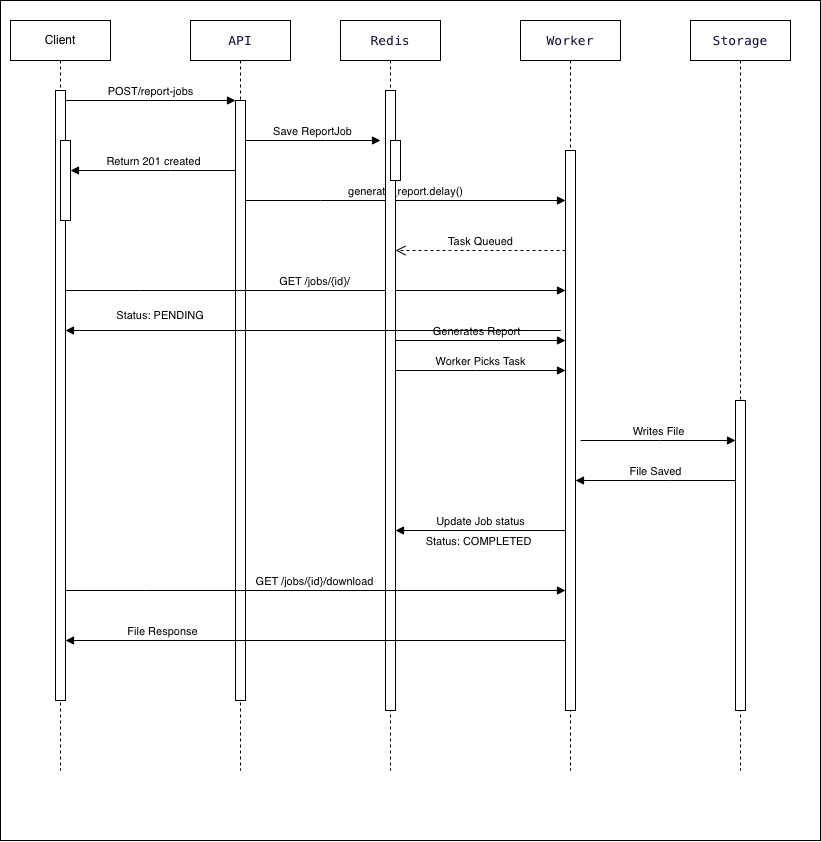

The diagram above was exported from draw.io. Its source (the exported page's mxGraphModel, read from the mxfile embedded in the PNG):
<mxGraphModel dx="1720" dy="993" grid="1" gridSize="10" guides="1" tooltips="1" connect="1" arrows="1" fold="1" page="1" pageScale="1" pageWidth="850" pageHeight="1100" math="0" shadow="0">
  <root>
    <mxCell id="0" />
    <mxCell id="1" parent="0" />
    <mxCell id="GIQ6Z3gq982U0gtImxNq-33" parent="1" style="rounded=0;whiteSpace=wrap;html=1;" value="" vertex="1">
      <mxGeometry height="840" width="820" x="40" y="90" as="geometry" />
    </mxCell>
    <mxCell id="GIQ6Z3gq982U0gtImxNq-20" edge="1" parent="1" style="html=1;verticalAlign=bottom;endArrow=block;edgeStyle=elbowEdgeStyle;elbow=vertical;curved=0;rounded=0;" target="GIQ6Z3gq982U0gtImxNq-6" value="Generates Report">
      <mxGeometry relative="1" as="geometry">
        <Array as="points">
          <mxPoint x="505" y="430" />
        </Array>
        <mxPoint x="425" y="430" as="sourcePoint" />
        <mxPoint x="590" y="430" as="targetPoint" />
      </mxGeometry>
    </mxCell>
    <mxCell id="GIQ6Z3gq982U0gtImxNq-32" connectable="0" parent="1" style="group;labelBackgroundColor=#FFFFFF;labelBorderColor=#0C0C3D;" value="" vertex="1">
      <mxGeometry height="750" width="800" x="50" y="110" as="geometry" />
    </mxCell>
    <mxCell id="aM9ryv3xv72pqoxQDRHE-5" parent="GIQ6Z3gq982U0gtImxNq-32" style="shape=umlLifeline;perimeter=lifelinePerimeter;whiteSpace=wrap;html=1;container=0;dropTarget=0;collapsible=0;recursiveResize=0;outlineConnect=0;portConstraint=eastwest;newEdgeStyle={&quot;edgeStyle&quot;:&quot;elbowEdgeStyle&quot;,&quot;elbow&quot;:&quot;vertical&quot;,&quot;curved&quot;:0,&quot;rounded&quot;:0};" value="&lt;pre style=&quot;font-variant-numeric: normal; font-variant-east-asian: normal; font-variant-alternates: normal; font-size-adjust: none; font-language-override: normal; font-kerning: auto; font-optical-sizing: auto; font-feature-settings: normal; font-variation-settings: normal; font-variant-position: normal; font-variant-emoji: normal; font-stretch: normal; font-size: 13px; line-height: 22px; font-family: Menlo, Monaco, Consolas, &amp;quot;Cascadia Mono&amp;quot;, &amp;quot;Ubuntu Mono&amp;quot;, &amp;quot;DejaVu Sans Mono&amp;quot;, &amp;quot;Liberation Mono&amp;quot;, &amp;quot;JetBrains Mono&amp;quot;, &amp;quot;Fira Code&amp;quot;, Cousine, &amp;quot;Roboto Mono&amp;quot;, &amp;quot;Courier New&amp;quot;, Courier, sans-serif, system-ui; overflow: auto; text-wrap-mode: wrap; word-break: break-all; padding: 16px; text-align: start; margin: 0px !important;&quot;&gt;&lt;font style=&quot;color: rgb(12, 12, 61);&quot;&gt;API&lt;/font&gt;&lt;/pre&gt;" vertex="1">
      <mxGeometry height="750" width="100" x="180" as="geometry" />
    </mxCell>
    <mxCell id="aM9ryv3xv72pqoxQDRHE-6" parent="aM9ryv3xv72pqoxQDRHE-5" style="html=1;points=[];perimeter=orthogonalPerimeter;outlineConnect=0;targetShapes=umlLifeline;portConstraint=eastwest;newEdgeStyle={&quot;edgeStyle&quot;:&quot;elbowEdgeStyle&quot;,&quot;elbow&quot;:&quot;vertical&quot;,&quot;curved&quot;:0,&quot;rounded&quot;:0};" value="" vertex="1">
      <mxGeometry height="600" width="10" x="45" y="80" as="geometry" />
    </mxCell>
    <mxCell id="aM9ryv3xv72pqoxQDRHE-7" edge="1" parent="GIQ6Z3gq982U0gtImxNq-32" source="aM9ryv3xv72pqoxQDRHE-2" style="html=1;verticalAlign=bottom;endArrow=block;edgeStyle=elbowEdgeStyle;elbow=vertical;curved=0;rounded=0;" target="aM9ryv3xv72pqoxQDRHE-6" value="POST/report-jobs">
      <mxGeometry relative="1" as="geometry">
        <Array as="points">
          <mxPoint x="140" y="80" />
        </Array>
        <mxPoint x="155" y="90" as="sourcePoint" />
      </mxGeometry>
    </mxCell>
    <mxCell id="GIQ6Z3gq982U0gtImxNq-15" edge="1" parent="GIQ6Z3gq982U0gtImxNq-32" source="aM9ryv3xv72pqoxQDRHE-6" style="html=1;verticalAlign=bottom;endArrow=block;edgeStyle=elbowEdgeStyle;elbow=vertical;curved=0;rounded=0;" target="GIQ6Z3gq982U0gtImxNq-6" value="generate_report.delay()">
      <mxGeometry relative="1" as="geometry">
        <Array as="points">
          <mxPoint x="310" y="180" />
        </Array>
        <mxPoint x="240" y="180" as="sourcePoint" />
        <mxPoint x="365" y="180" as="targetPoint" />
      </mxGeometry>
    </mxCell>
    <mxCell id="aM9ryv3xv72pqoxQDRHE-1" parent="GIQ6Z3gq982U0gtImxNq-32" style="shape=umlLifeline;perimeter=lifelinePerimeter;whiteSpace=wrap;html=1;container=0;dropTarget=0;collapsible=0;recursiveResize=0;outlineConnect=0;portConstraint=eastwest;newEdgeStyle={&quot;edgeStyle&quot;:&quot;elbowEdgeStyle&quot;,&quot;elbow&quot;:&quot;vertical&quot;,&quot;curved&quot;:0,&quot;rounded&quot;:0};" value="Client" vertex="1">
      <mxGeometry height="750" width="100" as="geometry" />
    </mxCell>
    <mxCell id="aM9ryv3xv72pqoxQDRHE-2" parent="aM9ryv3xv72pqoxQDRHE-1" style="html=1;points=[];perimeter=orthogonalPerimeter;outlineConnect=0;targetShapes=umlLifeline;portConstraint=eastwest;newEdgeStyle={&quot;edgeStyle&quot;:&quot;elbowEdgeStyle&quot;,&quot;elbow&quot;:&quot;vertical&quot;,&quot;curved&quot;:0,&quot;rounded&quot;:0};" value="" vertex="1">
      <mxGeometry height="610" width="10" x="45" y="70" as="geometry" />
    </mxCell>
    <mxCell id="aM9ryv3xv72pqoxQDRHE-4" parent="aM9ryv3xv72pqoxQDRHE-1" style="html=1;points=[];perimeter=orthogonalPerimeter;outlineConnect=0;targetShapes=umlLifeline;portConstraint=eastwest;newEdgeStyle={&quot;edgeStyle&quot;:&quot;elbowEdgeStyle&quot;,&quot;elbow&quot;:&quot;vertical&quot;,&quot;curved&quot;:0,&quot;rounded&quot;:0};" value="" vertex="1">
      <mxGeometry height="80" width="10" x="50" y="120" as="geometry" />
    </mxCell>
    <mxCell id="aM9ryv3xv72pqoxQDRHE-9" edge="1" parent="GIQ6Z3gq982U0gtImxNq-32" style="html=1;verticalAlign=bottom;endArrow=block;edgeStyle=elbowEdgeStyle;elbow=vertical;curved=0;rounded=0;" value="Return 201 created">
      <mxGeometry relative="1" as="geometry">
        <Array as="points">
          <mxPoint x="160" y="150" />
          <mxPoint x="150" y="130" />
        </Array>
        <mxPoint x="225" y="150" as="sourcePoint" />
        <mxPoint x="60" y="150" as="targetPoint" />
      </mxGeometry>
    </mxCell>
    <mxCell id="aM9ryv3xv72pqoxQDRHE-10" edge="1" parent="GIQ6Z3gq982U0gtImxNq-32" source="aM9ryv3xv72pqoxQDRHE-2" style="html=1;verticalAlign=bottom;endArrow=block;edgeStyle=elbowEdgeStyle;elbow=vertical;curved=0;rounded=0;endFill=1;" target="GIQ6Z3gq982U0gtImxNq-6" value="GET /jobs/{id}/">
      <mxGeometry relative="1" as="geometry">
        <Array as="points">
          <mxPoint x="130" y="270" />
        </Array>
        <mxPoint x="60" y="270" as="sourcePoint" />
        <mxPoint x="215" y="270" as="targetPoint" />
      </mxGeometry>
    </mxCell>
    <mxCell id="GIQ6Z3gq982U0gtImxNq-1" parent="GIQ6Z3gq982U0gtImxNq-32" style="shape=umlLifeline;perimeter=lifelinePerimeter;whiteSpace=wrap;html=1;container=0;dropTarget=0;collapsible=0;recursiveResize=0;outlineConnect=0;portConstraint=eastwest;newEdgeStyle={&quot;edgeStyle&quot;:&quot;elbowEdgeStyle&quot;,&quot;elbow&quot;:&quot;vertical&quot;,&quot;curved&quot;:0,&quot;rounded&quot;:0};" value="&lt;pre style=&quot;font-variant-numeric: normal; font-variant-east-asian: normal; font-variant-alternates: normal; font-size-adjust: none; font-language-override: normal; font-kerning: auto; font-optical-sizing: auto; font-feature-settings: normal; font-variation-settings: normal; font-variant-position: normal; font-variant-emoji: normal; font-stretch: normal; font-size: 13px; line-height: 22px; font-family: Menlo, Monaco, Consolas, &amp;quot;Cascadia Mono&amp;quot;, &amp;quot;Ubuntu Mono&amp;quot;, &amp;quot;DejaVu Sans Mono&amp;quot;, &amp;quot;Liberation Mono&amp;quot;, &amp;quot;JetBrains Mono&amp;quot;, &amp;quot;Fira Code&amp;quot;, Cousine, &amp;quot;Roboto Mono&amp;quot;, &amp;quot;Courier New&amp;quot;, Courier, sans-serif, system-ui; overflow: auto; text-wrap-mode: wrap; word-break: break-all; padding: 16px; text-align: start; margin: 0px !important;&quot;&gt;&lt;font style=&quot;color: rgb(12, 12, 61);&quot;&gt;Redis&lt;/font&gt;&lt;/pre&gt;" vertex="1">
      <mxGeometry height="750" width="100" x="330" as="geometry" />
    </mxCell>
    <mxCell id="GIQ6Z3gq982U0gtImxNq-2" parent="GIQ6Z3gq982U0gtImxNq-1" style="html=1;points=[];perimeter=orthogonalPerimeter;outlineConnect=0;targetShapes=umlLifeline;portConstraint=eastwest;newEdgeStyle={&quot;edgeStyle&quot;:&quot;elbowEdgeStyle&quot;,&quot;elbow&quot;:&quot;vertical&quot;,&quot;curved&quot;:0,&quot;rounded&quot;:0};" value="" vertex="1">
      <mxGeometry height="620" width="10" x="45" y="70" as="geometry" />
    </mxCell>
    <mxCell id="GIQ6Z3gq982U0gtImxNq-4" parent="GIQ6Z3gq982U0gtImxNq-1" style="html=1;points=[];perimeter=orthogonalPerimeter;outlineConnect=0;targetShapes=umlLifeline;portConstraint=eastwest;newEdgeStyle={&quot;edgeStyle&quot;:&quot;elbowEdgeStyle&quot;,&quot;elbow&quot;:&quot;vertical&quot;,&quot;curved&quot;:0,&quot;rounded&quot;:0};" value="" vertex="1">
      <mxGeometry height="40" width="10" x="50" y="120" as="geometry" />
    </mxCell>
    <mxCell id="GIQ6Z3gq982U0gtImxNq-5" parent="GIQ6Z3gq982U0gtImxNq-32" style="shape=umlLifeline;perimeter=lifelinePerimeter;whiteSpace=wrap;html=1;container=0;dropTarget=0;collapsible=0;recursiveResize=0;outlineConnect=0;portConstraint=eastwest;newEdgeStyle={&quot;edgeStyle&quot;:&quot;elbowEdgeStyle&quot;,&quot;elbow&quot;:&quot;vertical&quot;,&quot;curved&quot;:0,&quot;rounded&quot;:0};" value="&lt;pre style=&quot;font-variant-numeric: normal; font-variant-east-asian: normal; font-variant-alternates: normal; font-size-adjust: none; font-language-override: normal; font-kerning: auto; font-optical-sizing: auto; font-feature-settings: normal; font-variation-settings: normal; font-variant-position: normal; font-variant-emoji: normal; font-stretch: normal; font-size: 13px; line-height: 22px; font-family: Menlo, Monaco, Consolas, &amp;quot;Cascadia Mono&amp;quot;, &amp;quot;Ubuntu Mono&amp;quot;, &amp;quot;DejaVu Sans Mono&amp;quot;, &amp;quot;Liberation Mono&amp;quot;, &amp;quot;JetBrains Mono&amp;quot;, &amp;quot;Fira Code&amp;quot;, Cousine, &amp;quot;Roboto Mono&amp;quot;, &amp;quot;Courier New&amp;quot;, Courier, sans-serif, system-ui; overflow: auto; text-wrap-mode: wrap; word-break: break-all; padding: 16px; text-align: start; margin: 0px !important;&quot;&gt;&lt;font style=&quot;color: rgb(12, 12, 61);&quot;&gt;Worker&lt;/font&gt;&lt;/pre&gt;" vertex="1">
      <mxGeometry height="750" width="100" x="510" as="geometry" />
    </mxCell>
    <mxCell id="GIQ6Z3gq982U0gtImxNq-6" parent="GIQ6Z3gq982U0gtImxNq-5" style="html=1;points=[];perimeter=orthogonalPerimeter;outlineConnect=0;targetShapes=umlLifeline;portConstraint=eastwest;newEdgeStyle={&quot;edgeStyle&quot;:&quot;elbowEdgeStyle&quot;,&quot;elbow&quot;:&quot;vertical&quot;,&quot;curved&quot;:0,&quot;rounded&quot;:0};" value="" vertex="1">
      <mxGeometry height="560" width="10" x="45" y="130" as="geometry" />
    </mxCell>
    <mxCell id="GIQ6Z3gq982U0gtImxNq-8" edge="1" parent="GIQ6Z3gq982U0gtImxNq-32" source="GIQ6Z3gq982U0gtImxNq-6" style="html=1;verticalAlign=bottom;endArrow=open;dashed=1;endSize=8;edgeStyle=elbowEdgeStyle;elbow=vertical;curved=0;rounded=0;" target="GIQ6Z3gq982U0gtImxNq-2" value="Task Queued">
      <mxGeometry relative="1" as="geometry">
        <Array as="points">
          <mxPoint x="440" y="230" />
          <mxPoint x="480" y="240" />
        </Array>
        <mxPoint x="485" y="165" as="targetPoint" />
      </mxGeometry>
    </mxCell>
    <mxCell id="GIQ6Z3gq982U0gtImxNq-11" parent="GIQ6Z3gq982U0gtImxNq-32" style="shape=umlLifeline;perimeter=lifelinePerimeter;whiteSpace=wrap;html=1;container=0;dropTarget=0;collapsible=0;recursiveResize=0;outlineConnect=0;portConstraint=eastwest;newEdgeStyle={&quot;edgeStyle&quot;:&quot;elbowEdgeStyle&quot;,&quot;elbow&quot;:&quot;vertical&quot;,&quot;curved&quot;:0,&quot;rounded&quot;:0};" value="&lt;pre style=&quot;font-variant-numeric: normal; font-variant-east-asian: normal; font-variant-alternates: normal; font-size-adjust: none; font-language-override: normal; font-kerning: auto; font-optical-sizing: auto; font-feature-settings: normal; font-variation-settings: normal; font-variant-position: normal; font-variant-emoji: normal; font-stretch: normal; font-size: 13px; line-height: 22px; font-family: Menlo, Monaco, Consolas, &amp;quot;Cascadia Mono&amp;quot;, &amp;quot;Ubuntu Mono&amp;quot;, &amp;quot;DejaVu Sans Mono&amp;quot;, &amp;quot;Liberation Mono&amp;quot;, &amp;quot;JetBrains Mono&amp;quot;, &amp;quot;Fira Code&amp;quot;, Cousine, &amp;quot;Roboto Mono&amp;quot;, &amp;quot;Courier New&amp;quot;, Courier, sans-serif, system-ui; overflow: auto; text-wrap-mode: wrap; word-break: break-all; padding: 16px; text-align: start; margin: 0px !important;&quot;&gt;&lt;font style=&quot;color: rgb(12, 12, 61);&quot;&gt;Storage&lt;/font&gt;&lt;/pre&gt;" vertex="1">
      <mxGeometry height="750" width="100" x="680" as="geometry" />
    </mxCell>
    <mxCell id="GIQ6Z3gq982U0gtImxNq-12" parent="GIQ6Z3gq982U0gtImxNq-11" style="html=1;points=[];perimeter=orthogonalPerimeter;outlineConnect=0;targetShapes=umlLifeline;portConstraint=eastwest;newEdgeStyle={&quot;edgeStyle&quot;:&quot;elbowEdgeStyle&quot;,&quot;elbow&quot;:&quot;vertical&quot;,&quot;curved&quot;:0,&quot;rounded&quot;:0};" value="" vertex="1">
      <mxGeometry height="310" width="10" x="45" y="380" as="geometry" />
    </mxCell>
    <mxCell id="GIQ6Z3gq982U0gtImxNq-13" edge="1" parent="GIQ6Z3gq982U0gtImxNq-32" source="aM9ryv3xv72pqoxQDRHE-6" style="html=1;verticalAlign=bottom;endArrow=block;edgeStyle=elbowEdgeStyle;elbow=vertical;curved=0;rounded=0;" value="Save ReportJob">
      <mxGeometry relative="1" as="geometry">
        <Array as="points">
          <mxPoint x="315" y="120" />
        </Array>
        <mxPoint x="240" y="120" as="sourcePoint" />
        <mxPoint x="370" y="120" as="targetPoint" />
      </mxGeometry>
    </mxCell>
    <mxCell id="GIQ6Z3gq982U0gtImxNq-16" edge="1" parent="GIQ6Z3gq982U0gtImxNq-32" style="html=1;verticalAlign=bottom;endArrow=block;edgeStyle=elbowEdgeStyle;elbow=vertical;curved=0;rounded=0;endFill=1;" target="aM9ryv3xv72pqoxQDRHE-2" value="">
      <mxGeometry relative="1" as="geometry">
        <Array as="points">
          <mxPoint x="550" y="310" />
        </Array>
        <mxPoint x="70" y="310" as="sourcePoint" />
        <mxPoint x="60" y="310" as="targetPoint" />
      </mxGeometry>
    </mxCell>
    <mxCell id="GIQ6Z3gq982U0gtImxNq-17" parent="GIQ6Z3gq982U0gtImxNq-32" style="text;html=1;whiteSpace=wrap;strokeColor=none;fillColor=none;align=center;verticalAlign=middle;rounded=0;" value="&lt;span style=&quot;font-size: 11px; text-wrap-mode: nowrap; background-color: rgb(255, 255, 255);&quot;&gt;Status: PENDING&lt;/span&gt;" vertex="1">
      <mxGeometry height="30" width="60" x="120" y="280" as="geometry" />
    </mxCell>
    <mxCell id="GIQ6Z3gq982U0gtImxNq-19" edge="1" parent="GIQ6Z3gq982U0gtImxNq-32" style="html=1;verticalAlign=bottom;endArrow=block;edgeStyle=elbowEdgeStyle;elbow=vertical;curved=0;rounded=0;" target="GIQ6Z3gq982U0gtImxNq-6" value="Worker Picks Task">
      <mxGeometry relative="1" as="geometry">
        <Array as="points">
          <mxPoint x="465" y="350" />
        </Array>
        <mxPoint x="385" y="350" as="sourcePoint" />
        <mxPoint x="520" y="350" as="targetPoint" />
      </mxGeometry>
    </mxCell>
    <mxCell id="GIQ6Z3gq982U0gtImxNq-21" edge="1" parent="GIQ6Z3gq982U0gtImxNq-32" style="html=1;verticalAlign=bottom;endArrow=block;edgeStyle=elbowEdgeStyle;elbow=vertical;curved=0;rounded=0;" target="GIQ6Z3gq982U0gtImxNq-12" value="Writes File">
      <mxGeometry relative="1" as="geometry">
        <Array as="points">
          <mxPoint x="650" y="420" />
        </Array>
        <mxPoint x="570" y="420" as="sourcePoint" />
        <mxPoint x="705" y="420" as="targetPoint" />
      </mxGeometry>
    </mxCell>
    <mxCell id="GIQ6Z3gq982U0gtImxNq-22" edge="1" parent="GIQ6Z3gq982U0gtImxNq-32" style="html=1;verticalAlign=bottom;endArrow=block;edgeStyle=elbowEdgeStyle;elbow=vertical;curved=0;rounded=0;" target="GIQ6Z3gq982U0gtImxNq-6" value="File Saved">
      <mxGeometry relative="1" as="geometry">
        <Array as="points">
          <mxPoint x="660" y="460" />
          <mxPoint x="650" y="440" />
        </Array>
        <mxPoint x="725" y="460" as="sourcePoint" />
        <mxPoint x="570" y="460" as="targetPoint" />
      </mxGeometry>
    </mxCell>
    <mxCell id="GIQ6Z3gq982U0gtImxNq-24" edge="1" parent="GIQ6Z3gq982U0gtImxNq-32" style="html=1;verticalAlign=bottom;endArrow=block;edgeStyle=elbowEdgeStyle;elbow=vertical;curved=0;rounded=0;" target="GIQ6Z3gq982U0gtImxNq-2" value="Update Job status">
      <mxGeometry relative="1" as="geometry">
        <Array as="points">
          <mxPoint x="490" y="510" />
          <mxPoint x="480" y="490" />
        </Array>
        <mxPoint x="555" y="510" as="sourcePoint" />
        <mxPoint x="390" y="510" as="targetPoint" />
      </mxGeometry>
    </mxCell>
    <mxCell id="GIQ6Z3gq982U0gtImxNq-25" connectable="0" parent="GIQ6Z3gq982U0gtImxNq-24" style="edgeLabel;html=1;align=center;verticalAlign=middle;resizable=0;points=[];" value="Status: COMPLETED" vertex="1">
      <mxGeometry relative="1" x="0.1977" y="-1" as="geometry">
        <mxPoint x="14" y="11" as="offset" />
      </mxGeometry>
    </mxCell>
    <mxCell id="GIQ6Z3gq982U0gtImxNq-27" edge="1" parent="GIQ6Z3gq982U0gtImxNq-32" source="aM9ryv3xv72pqoxQDRHE-2" style="html=1;verticalAlign=bottom;endArrow=block;edgeStyle=elbowEdgeStyle;elbow=vertical;curved=0;rounded=0;endFill=1;" target="GIQ6Z3gq982U0gtImxNq-6" value="GET /jobs/{id}/download">
      <mxGeometry relative="1" as="geometry">
        <Array as="points">
          <mxPoint x="135" y="570" />
        </Array>
        <mxPoint x="60" y="570" as="sourcePoint" />
        <mxPoint x="550" y="570" as="targetPoint" />
      </mxGeometry>
    </mxCell>
    <mxCell id="GIQ6Z3gq982U0gtImxNq-28" edge="1" parent="GIQ6Z3gq982U0gtImxNq-32" style="html=1;verticalAlign=bottom;endArrow=block;edgeStyle=elbowEdgeStyle;elbow=vertical;curved=0;rounded=0;endFill=1;" target="aM9ryv3xv72pqoxQDRHE-2" value="">
      <mxGeometry relative="1" as="geometry">
        <Array as="points">
          <mxPoint x="555" y="620" />
        </Array>
        <mxPoint x="65" y="620" as="sourcePoint" />
        <mxPoint x="60" y="620" as="targetPoint" />
      </mxGeometry>
    </mxCell>
    <mxCell id="GIQ6Z3gq982U0gtImxNq-30" connectable="0" parent="GIQ6Z3gq982U0gtImxNq-28" style="edgeLabel;html=1;align=center;verticalAlign=middle;resizable=0;points=[];" value="File Response" vertex="1">
      <mxGeometry relative="1" x="-0.872" as="geometry">
        <mxPoint x="22" y="-10" as="offset" />
      </mxGeometry>
    </mxCell>
  </root>
</mxGraphModel>